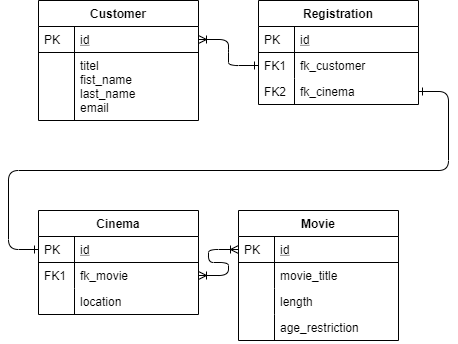

The diagram above was exported from draw.io. Its source (the exported page's mxGraphModel, read from the mxfile embedded in the PNG):
<mxGraphModel dx="981" dy="492" grid="1" gridSize="10" guides="1" tooltips="1" connect="1" arrows="1" fold="1" page="1" pageScale="1" pageWidth="827" pageHeight="1169" math="0" shadow="0">
  <root>
    <mxCell id="WIyWlLk6GJQsqaUBKTNV-0" />
    <mxCell id="WIyWlLk6GJQsqaUBKTNV-1" parent="WIyWlLk6GJQsqaUBKTNV-0" />
    <mxCell id="zkfFHV4jXpPFQw0GAbJ--51" value="Customer" style="swimlane;fontStyle=1;childLayout=stackLayout;horizontal=1;startSize=26;horizontalStack=0;resizeParent=1;resizeLast=0;collapsible=1;marginBottom=0;rounded=0;shadow=0;strokeWidth=1;" parent="WIyWlLk6GJQsqaUBKTNV-1" vertex="1">
      <mxGeometry x="50" y="90" width="160" height="120" as="geometry">
        <mxRectangle x="20" y="80" width="160" height="26" as="alternateBounds" />
      </mxGeometry>
    </mxCell>
    <mxCell id="zkfFHV4jXpPFQw0GAbJ--52" value="id" style="shape=partialRectangle;top=0;left=0;right=0;bottom=1;align=left;verticalAlign=top;fillColor=none;spacingLeft=40;spacingRight=4;overflow=hidden;rotatable=0;points=[[0,0.5],[1,0.5]];portConstraint=eastwest;dropTarget=0;rounded=0;shadow=0;strokeWidth=1;fontStyle=4" parent="zkfFHV4jXpPFQw0GAbJ--51" vertex="1">
      <mxGeometry y="26" width="160" height="26" as="geometry" />
    </mxCell>
    <mxCell id="zkfFHV4jXpPFQw0GAbJ--53" value="PK" style="shape=partialRectangle;top=0;left=0;bottom=0;fillColor=none;align=left;verticalAlign=top;spacingLeft=4;spacingRight=4;overflow=hidden;rotatable=0;points=[];portConstraint=eastwest;part=1;" parent="zkfFHV4jXpPFQw0GAbJ--52" vertex="1" connectable="0">
      <mxGeometry width="36" height="26" as="geometry" />
    </mxCell>
    <mxCell id="zkfFHV4jXpPFQw0GAbJ--54" value="titel&#10;fist_name&#10;last_name&#10;email" style="shape=partialRectangle;top=0;left=0;right=0;bottom=0;align=left;verticalAlign=top;fillColor=none;spacingLeft=40;spacingRight=4;overflow=hidden;rotatable=0;points=[[0,0.5],[1,0.5]];portConstraint=eastwest;dropTarget=0;rounded=0;shadow=0;strokeWidth=1;" parent="zkfFHV4jXpPFQw0GAbJ--51" vertex="1">
      <mxGeometry y="52" width="160" height="68" as="geometry" />
    </mxCell>
    <mxCell id="zkfFHV4jXpPFQw0GAbJ--55" value="" style="shape=partialRectangle;top=0;left=0;bottom=0;fillColor=none;align=left;verticalAlign=top;spacingLeft=4;spacingRight=4;overflow=hidden;rotatable=0;points=[];portConstraint=eastwest;part=1;" parent="zkfFHV4jXpPFQw0GAbJ--54" vertex="1" connectable="0">
      <mxGeometry width="36" height="68" as="geometry" />
    </mxCell>
    <mxCell id="zkfFHV4jXpPFQw0GAbJ--56" value="Registration" style="swimlane;fontStyle=1;childLayout=stackLayout;horizontal=1;startSize=26;horizontalStack=0;resizeParent=1;resizeLast=0;collapsible=1;marginBottom=0;rounded=0;shadow=0;strokeWidth=1;" parent="WIyWlLk6GJQsqaUBKTNV-1" vertex="1">
      <mxGeometry x="270" y="90" width="160" height="104" as="geometry">
        <mxRectangle x="260" y="80" width="160" height="26" as="alternateBounds" />
      </mxGeometry>
    </mxCell>
    <mxCell id="zkfFHV4jXpPFQw0GAbJ--57" value="id" style="shape=partialRectangle;top=0;left=0;right=0;bottom=1;align=left;verticalAlign=top;fillColor=none;spacingLeft=40;spacingRight=4;overflow=hidden;rotatable=0;points=[[0,0.5],[1,0.5]];portConstraint=eastwest;dropTarget=0;rounded=0;shadow=0;strokeWidth=1;fontStyle=4" parent="zkfFHV4jXpPFQw0GAbJ--56" vertex="1">
      <mxGeometry y="26" width="160" height="26" as="geometry" />
    </mxCell>
    <mxCell id="zkfFHV4jXpPFQw0GAbJ--58" value="PK" style="shape=partialRectangle;top=0;left=0;bottom=0;fillColor=none;align=left;verticalAlign=top;spacingLeft=4;spacingRight=4;overflow=hidden;rotatable=0;points=[];portConstraint=eastwest;part=1;" parent="zkfFHV4jXpPFQw0GAbJ--57" vertex="1" connectable="0">
      <mxGeometry width="36" height="26" as="geometry" />
    </mxCell>
    <mxCell id="zkfFHV4jXpPFQw0GAbJ--59" value="fk_customer" style="shape=partialRectangle;top=0;left=0;right=0;bottom=0;align=left;verticalAlign=top;fillColor=none;spacingLeft=40;spacingRight=4;overflow=hidden;rotatable=0;points=[[0,0.5],[1,0.5]];portConstraint=eastwest;dropTarget=0;rounded=0;shadow=0;strokeWidth=1;" parent="zkfFHV4jXpPFQw0GAbJ--56" vertex="1">
      <mxGeometry y="52" width="160" height="26" as="geometry" />
    </mxCell>
    <mxCell id="zkfFHV4jXpPFQw0GAbJ--60" value="FK1" style="shape=partialRectangle;top=0;left=0;bottom=0;fillColor=none;align=left;verticalAlign=top;spacingLeft=4;spacingRight=4;overflow=hidden;rotatable=0;points=[];portConstraint=eastwest;part=1;" parent="zkfFHV4jXpPFQw0GAbJ--59" vertex="1" connectable="0">
      <mxGeometry width="36" height="26" as="geometry" />
    </mxCell>
    <mxCell id="w7W7LyNwuOoClXAeA6q6-16" value="fk_cinema" style="shape=partialRectangle;top=0;left=0;right=0;bottom=0;align=left;verticalAlign=top;fillColor=none;spacingLeft=40;spacingRight=4;overflow=hidden;rotatable=0;points=[[0,0.5],[1,0.5]];portConstraint=eastwest;dropTarget=0;rounded=0;shadow=0;strokeWidth=1;" vertex="1" parent="zkfFHV4jXpPFQw0GAbJ--56">
      <mxGeometry y="78" width="160" height="26" as="geometry" />
    </mxCell>
    <mxCell id="w7W7LyNwuOoClXAeA6q6-17" value="FK2" style="shape=partialRectangle;top=0;left=0;bottom=0;fillColor=none;align=left;verticalAlign=top;spacingLeft=4;spacingRight=4;overflow=hidden;rotatable=0;points=[];portConstraint=eastwest;part=1;" vertex="1" connectable="0" parent="w7W7LyNwuOoClXAeA6q6-16">
      <mxGeometry width="36" height="26" as="geometry" />
    </mxCell>
    <mxCell id="zkfFHV4jXpPFQw0GAbJ--64" value="Cinema" style="swimlane;fontStyle=1;childLayout=stackLayout;horizontal=1;startSize=26;horizontalStack=0;resizeParent=1;resizeLast=0;collapsible=1;marginBottom=0;rounded=0;shadow=0;strokeWidth=1;" parent="WIyWlLk6GJQsqaUBKTNV-1" vertex="1">
      <mxGeometry x="50" y="300" width="160" height="104" as="geometry">
        <mxRectangle x="260" y="270" width="160" height="26" as="alternateBounds" />
      </mxGeometry>
    </mxCell>
    <mxCell id="zkfFHV4jXpPFQw0GAbJ--65" value="id" style="shape=partialRectangle;top=0;left=0;right=0;bottom=1;align=left;verticalAlign=top;fillColor=none;spacingLeft=40;spacingRight=4;overflow=hidden;rotatable=0;points=[[0,0.5],[1,0.5]];portConstraint=eastwest;dropTarget=0;rounded=0;shadow=0;strokeWidth=1;fontStyle=4" parent="zkfFHV4jXpPFQw0GAbJ--64" vertex="1">
      <mxGeometry y="26" width="160" height="26" as="geometry" />
    </mxCell>
    <mxCell id="zkfFHV4jXpPFQw0GAbJ--66" value="PK" style="shape=partialRectangle;top=0;left=0;bottom=0;fillColor=none;align=left;verticalAlign=top;spacingLeft=4;spacingRight=4;overflow=hidden;rotatable=0;points=[];portConstraint=eastwest;part=1;" parent="zkfFHV4jXpPFQw0GAbJ--65" vertex="1" connectable="0">
      <mxGeometry width="36" height="26" as="geometry" />
    </mxCell>
    <mxCell id="zkfFHV4jXpPFQw0GAbJ--67" value="fk_movie" style="shape=partialRectangle;top=0;left=0;right=0;bottom=0;align=left;verticalAlign=top;fillColor=none;spacingLeft=40;spacingRight=4;overflow=hidden;rotatable=0;points=[[0,0.5],[1,0.5]];portConstraint=eastwest;dropTarget=0;rounded=0;shadow=0;strokeWidth=1;" parent="zkfFHV4jXpPFQw0GAbJ--64" vertex="1">
      <mxGeometry y="52" width="160" height="26" as="geometry" />
    </mxCell>
    <mxCell id="zkfFHV4jXpPFQw0GAbJ--68" value="FK1" style="shape=partialRectangle;top=0;left=0;bottom=0;fillColor=none;align=left;verticalAlign=top;spacingLeft=4;spacingRight=4;overflow=hidden;rotatable=0;points=[];portConstraint=eastwest;part=1;" parent="zkfFHV4jXpPFQw0GAbJ--67" vertex="1" connectable="0">
      <mxGeometry width="36" height="26" as="geometry" />
    </mxCell>
    <mxCell id="zkfFHV4jXpPFQw0GAbJ--69" value="location" style="shape=partialRectangle;top=0;left=0;right=0;bottom=0;align=left;verticalAlign=top;fillColor=none;spacingLeft=40;spacingRight=4;overflow=hidden;rotatable=0;points=[[0,0.5],[1,0.5]];portConstraint=eastwest;dropTarget=0;rounded=0;shadow=0;strokeWidth=1;" parent="zkfFHV4jXpPFQw0GAbJ--64" vertex="1">
      <mxGeometry y="78" width="160" height="26" as="geometry" />
    </mxCell>
    <mxCell id="zkfFHV4jXpPFQw0GAbJ--70" value="" style="shape=partialRectangle;top=0;left=0;bottom=0;fillColor=none;align=left;verticalAlign=top;spacingLeft=4;spacingRight=4;overflow=hidden;rotatable=0;points=[];portConstraint=eastwest;part=1;" parent="zkfFHV4jXpPFQw0GAbJ--69" vertex="1" connectable="0">
      <mxGeometry width="36" height="26" as="geometry" />
    </mxCell>
    <mxCell id="w7W7LyNwuOoClXAeA6q6-1" value="Movie" style="swimlane;fontStyle=1;childLayout=stackLayout;horizontal=1;startSize=26;horizontalStack=0;resizeParent=1;resizeLast=0;collapsible=1;marginBottom=0;rounded=0;shadow=0;strokeWidth=1;" vertex="1" parent="WIyWlLk6GJQsqaUBKTNV-1">
      <mxGeometry x="250" y="300" width="160" height="130" as="geometry">
        <mxRectangle x="260" y="270" width="160" height="26" as="alternateBounds" />
      </mxGeometry>
    </mxCell>
    <mxCell id="w7W7LyNwuOoClXAeA6q6-2" value="id" style="shape=partialRectangle;top=0;left=0;right=0;bottom=1;align=left;verticalAlign=top;fillColor=none;spacingLeft=40;spacingRight=4;overflow=hidden;rotatable=0;points=[[0,0.5],[1,0.5]];portConstraint=eastwest;dropTarget=0;rounded=0;shadow=0;strokeWidth=1;fontStyle=4" vertex="1" parent="w7W7LyNwuOoClXAeA6q6-1">
      <mxGeometry y="26" width="160" height="26" as="geometry" />
    </mxCell>
    <mxCell id="w7W7LyNwuOoClXAeA6q6-3" value="PK" style="shape=partialRectangle;top=0;left=0;bottom=0;fillColor=none;align=left;verticalAlign=top;spacingLeft=4;spacingRight=4;overflow=hidden;rotatable=0;points=[];portConstraint=eastwest;part=1;" vertex="1" connectable="0" parent="w7W7LyNwuOoClXAeA6q6-2">
      <mxGeometry width="36" height="26" as="geometry" />
    </mxCell>
    <mxCell id="w7W7LyNwuOoClXAeA6q6-6" value="movie_title" style="shape=partialRectangle;top=0;left=0;right=0;bottom=0;align=left;verticalAlign=top;fillColor=none;spacingLeft=40;spacingRight=4;overflow=hidden;rotatable=0;points=[[0,0.5],[1,0.5]];portConstraint=eastwest;dropTarget=0;rounded=0;shadow=0;strokeWidth=1;" vertex="1" parent="w7W7LyNwuOoClXAeA6q6-1">
      <mxGeometry y="52" width="160" height="26" as="geometry" />
    </mxCell>
    <mxCell id="w7W7LyNwuOoClXAeA6q6-7" value="" style="shape=partialRectangle;top=0;left=0;bottom=0;fillColor=none;align=left;verticalAlign=top;spacingLeft=4;spacingRight=4;overflow=hidden;rotatable=0;points=[];portConstraint=eastwest;part=1;" vertex="1" connectable="0" parent="w7W7LyNwuOoClXAeA6q6-6">
      <mxGeometry width="36" height="26" as="geometry" />
    </mxCell>
    <mxCell id="w7W7LyNwuOoClXAeA6q6-23" value="length" style="shape=partialRectangle;top=0;left=0;right=0;bottom=0;align=left;verticalAlign=top;fillColor=none;spacingLeft=40;spacingRight=4;overflow=hidden;rotatable=0;points=[[0,0.5],[1,0.5]];portConstraint=eastwest;dropTarget=0;rounded=0;shadow=0;strokeWidth=1;" vertex="1" parent="w7W7LyNwuOoClXAeA6q6-1">
      <mxGeometry y="78" width="160" height="26" as="geometry" />
    </mxCell>
    <mxCell id="w7W7LyNwuOoClXAeA6q6-24" value="" style="shape=partialRectangle;top=0;left=0;bottom=0;fillColor=none;align=left;verticalAlign=top;spacingLeft=4;spacingRight=4;overflow=hidden;rotatable=0;points=[];portConstraint=eastwest;part=1;" vertex="1" connectable="0" parent="w7W7LyNwuOoClXAeA6q6-23">
      <mxGeometry width="36" height="26" as="geometry" />
    </mxCell>
    <mxCell id="w7W7LyNwuOoClXAeA6q6-25" value="age_restriction" style="shape=partialRectangle;top=0;left=0;right=0;bottom=0;align=left;verticalAlign=top;fillColor=none;spacingLeft=40;spacingRight=4;overflow=hidden;rotatable=0;points=[[0,0.5],[1,0.5]];portConstraint=eastwest;dropTarget=0;rounded=0;shadow=0;strokeWidth=1;" vertex="1" parent="w7W7LyNwuOoClXAeA6q6-1">
      <mxGeometry y="104" width="160" height="26" as="geometry" />
    </mxCell>
    <mxCell id="w7W7LyNwuOoClXAeA6q6-26" value="" style="shape=partialRectangle;top=0;left=0;bottom=0;fillColor=none;align=left;verticalAlign=top;spacingLeft=4;spacingRight=4;overflow=hidden;rotatable=0;points=[];portConstraint=eastwest;part=1;" vertex="1" connectable="0" parent="w7W7LyNwuOoClXAeA6q6-25">
      <mxGeometry width="36" height="26" as="geometry" />
    </mxCell>
    <mxCell id="w7W7LyNwuOoClXAeA6q6-15" value="" style="edgeStyle=entityRelationEdgeStyle;fontSize=12;html=1;endArrow=ERone;exitX=1;exitY=0.5;exitDx=0;exitDy=0;entryX=0;entryY=0.5;entryDx=0;entryDy=0;startArrow=ERoneToMany;startFill=0;endFill=0;" edge="1" parent="WIyWlLk6GJQsqaUBKTNV-1" source="zkfFHV4jXpPFQw0GAbJ--52" target="zkfFHV4jXpPFQw0GAbJ--59">
      <mxGeometry width="100" height="100" relative="1" as="geometry">
        <mxPoint x="260" y="230" as="sourcePoint" />
        <mxPoint x="360" y="130" as="targetPoint" />
      </mxGeometry>
    </mxCell>
    <mxCell id="w7W7LyNwuOoClXAeA6q6-28" value="" style="edgeStyle=entityRelationEdgeStyle;fontSize=12;html=1;endArrow=ERone;startArrow=ERone;strokeColor=#000000;entryX=0;entryY=0.5;entryDx=0;entryDy=0;startFill=0;endFill=0;exitX=1;exitY=0.5;exitDx=0;exitDy=0;" edge="1" parent="WIyWlLk6GJQsqaUBKTNV-1" source="w7W7LyNwuOoClXAeA6q6-16" target="zkfFHV4jXpPFQw0GAbJ--65">
      <mxGeometry width="100" height="100" relative="1" as="geometry">
        <mxPoint x="520" y="330" as="sourcePoint" />
        <mxPoint x="610" y="160" as="targetPoint" />
      </mxGeometry>
    </mxCell>
    <mxCell id="w7W7LyNwuOoClXAeA6q6-29" value="" style="edgeStyle=entityRelationEdgeStyle;fontSize=12;html=1;endArrow=ERoneToMany;startArrow=ERoneToMany;strokeColor=#000000;exitX=1;exitY=0.5;exitDx=0;exitDy=0;entryX=0;entryY=0.5;entryDx=0;entryDy=0;" edge="1" parent="WIyWlLk6GJQsqaUBKTNV-1" source="zkfFHV4jXpPFQw0GAbJ--67" target="w7W7LyNwuOoClXAeA6q6-2">
      <mxGeometry width="100" height="100" relative="1" as="geometry">
        <mxPoint x="170" y="580" as="sourcePoint" />
        <mxPoint x="270" y="480" as="targetPoint" />
      </mxGeometry>
    </mxCell>
  </root>
</mxGraphModel>